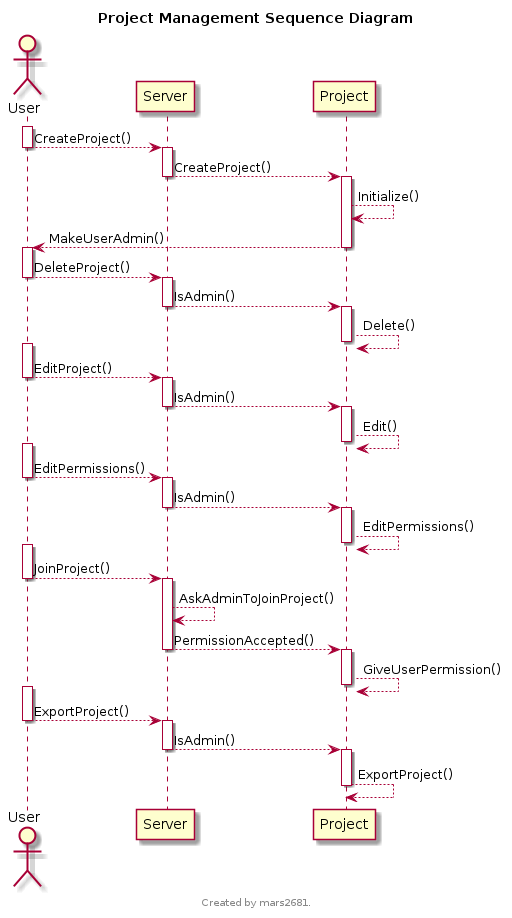

The diagram above was rendered by PlantUML. Its source (embedded in the PNG):
@startuml
title Project Management Sequence Diagram
footer 
Created by mars2681.
endfooter

actor User

activate User
User --> Server : CreateProject()
deactivate User
activate Server
Server --> Project : CreateProject()
deactivate Server
activate Project
Project --> Project : Initialize()
Project --> User : MakeUserAdmin()
deactivate Project


activate User
User --> Server : DeleteProject()
deactivate User
activate Server
Server --> Project : IsAdmin()
deactivate Server
activate Project
Project --> Project : Delete()
deactivate Project


activate User
User --> Server : EditProject()
deactivate User
activate Server
Server --> Project : IsAdmin()
deactivate Server
activate Project
Project --> Project : Edit()
deactivate Project


activate User
User --> Server : EditPermissions()
deactivate User
activate Server
Server --> Project : IsAdmin()
deactivate Server
activate Project
Project --> Project : EditPermissions()
deactivate Project


activate User
User --> Server : JoinProject()
deactivate User
activate Server
Server --> Server : AskAdminToJoinProject()
Server --> Project : PermissionAccepted()
deactivate Server
activate Project
Project --> Project : GiveUserPermission()
deactivate Project


activate User
User --> Server : ExportProject()
deactivate User
activate Server
Server --> Project : IsAdmin()
deactivate Server
activate Project
Project --> Project : ExportProject()
deactivate Project


deactivate User


@enduml